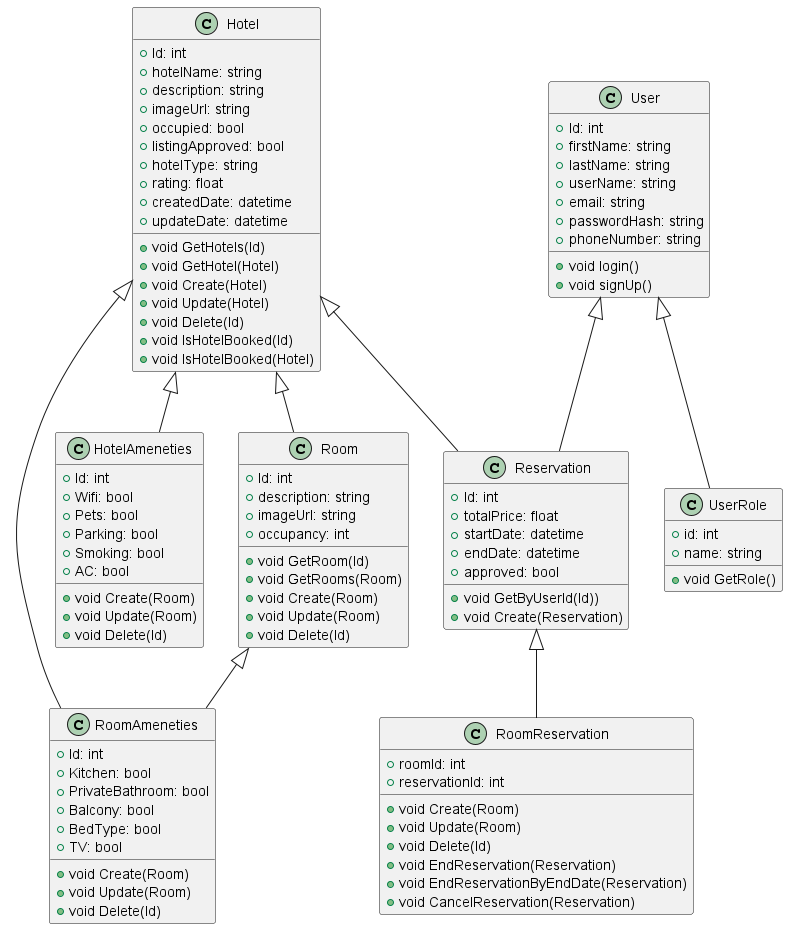

The diagram above was rendered by PlantUML. Its source (embedded in the PNG):
@startuml

class Hotel {
    +Id: int
    +hotelName: string
    +description: string
    +imageUrl: string
    +occupied: bool
    +listingApproved: bool
    +hotelType: string
    +rating: float
    +createdDate: datetime
    +updateDate: datetime
    +void GetHotels(Id)
    +void GetHotel(Hotel)
    +void Create(Hotel)
    +void Update(Hotel)
    +void Delete(Id)
    +void IsHotelBooked(Id)
    +void IsHotelBooked(Hotel)
}

class User {
    +Id: int
    +firstName: string
    +lastName: string
    +userName: string
    +email: string
    +passwordHash: string
    +phoneNumber: string
    +void login()
    +void signUp()
}

class UserRole {
    +id: int
    +name: string
    +void GetRole()
}

class Reservation {
    +Id: int
    +totalPrice: float
    +startDate: datetime
    +endDate: datetime
    +approved: bool
    +void GetByUserId(Id))
    +void Create(Reservation)
       
}

class Room {
   +Id: int
   +description: string
   +imageUrl: string
   +occupancy: int
   +void GetRoom(Id)
   +void GetRooms(Room)
   +void Create(Room)
   +void Update(Room)
   +void Delete(Id)
}

class RoomAmeneties {
   +Id: int
   +Kitchen: bool
   +PrivateBathroom: bool
   +Balcony: bool
   +BedType: bool
   +TV: bool
   +void Create(Room)
   +void Update(Room)
   +void Delete(Id)
}

class HotelAmeneties {
   +Id: int
   +Wifi: bool
   +Pets: bool
   +Parking: bool
   +Smoking: bool
   +AC: bool
   +void Create(Room)
   +void Update(Room)
   +void Delete(Id)
}

class RoomReservation{
   +roomId: int
   +reservationId: int
   +void Create(Room)
   +void Update(Room)
   +void Delete(Id)
   +void EndReservation(Reservation)
   +void EndReservationByEndDate(Reservation)
   +void CancelReservation(Reservation)
}



Hotel <|-- Reservation
User <|-- Reservation
User <|-- UserRole
Hotel <|-- Room
Hotel <|-- HotelAmeneties
Room <|-- RoomAmeneties
Hotel <|-- RoomAmeneties
Reservation <|-- RoomReservation
@enduml